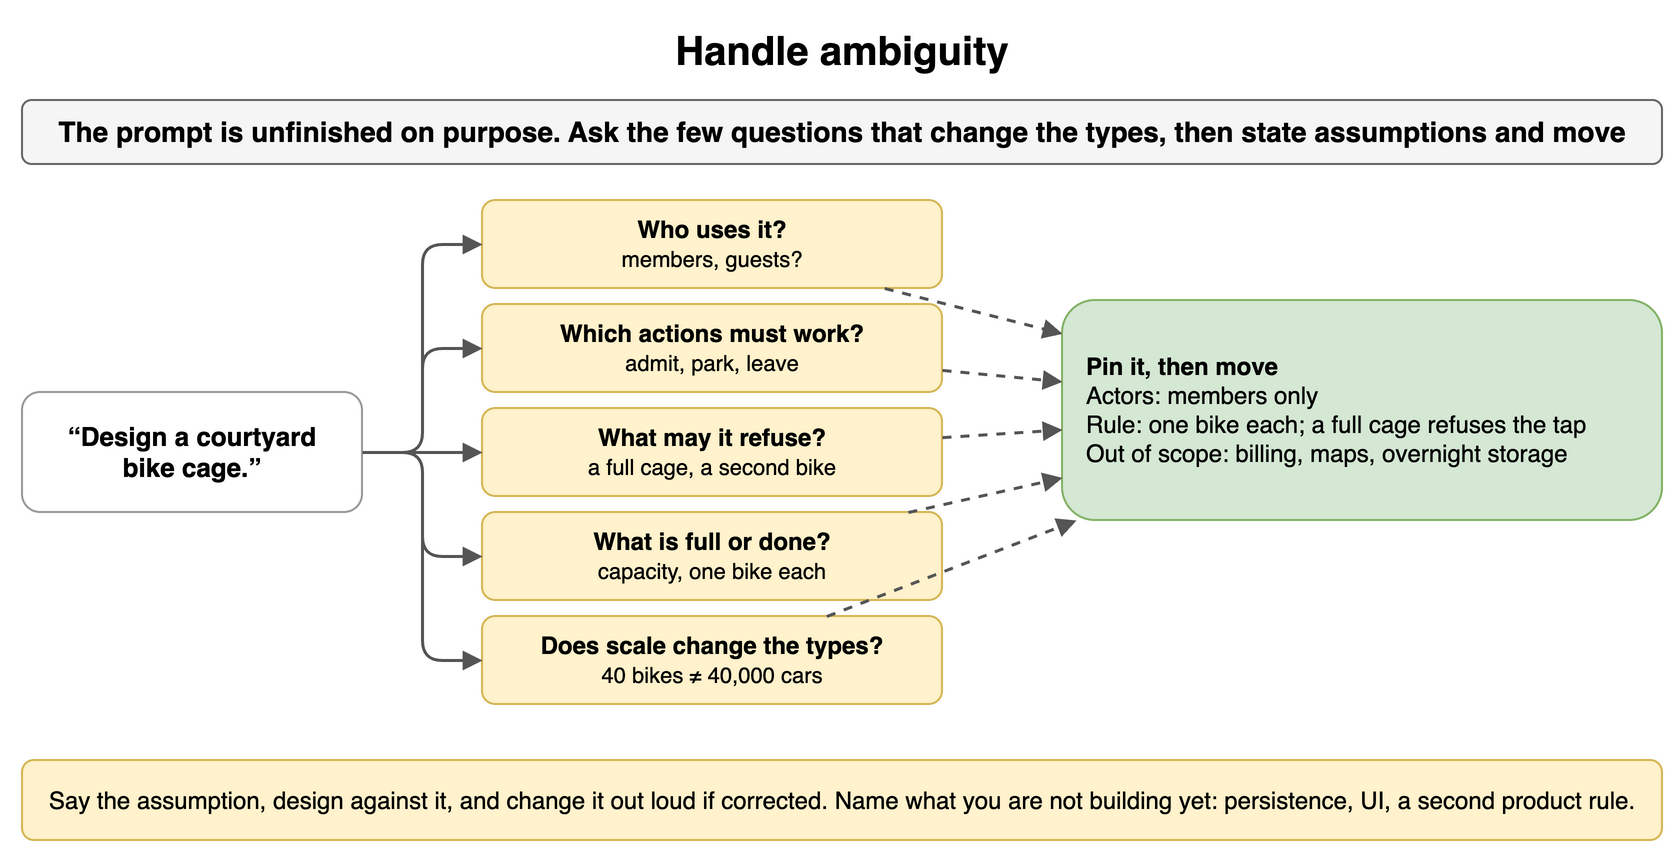

The diagram above was exported from draw.io. Its source (the exported page's mxGraphModel, read from the mxfile embedded in the PNG):
<mxGraphModel dx="900" dy="434" grid="1" gridSize="10" guides="1" tooltips="1" connect="1" arrows="1" fold="1" page="1" pageScale="1" pageWidth="900" pageHeight="434" math="0" shadow="0">
  <root>
    <mxCell id="0" />
    <mxCell id="1" parent="0" />
    <mxCell id="c11" value="Handle ambiguity" style="text;html=1;align=center;verticalAlign=middle;whiteSpace=wrap;fontSize=20;fontStyle=1;" vertex="1" parent="1">
      <mxGeometry x="40" y="10" width="820" height="30" as="geometry" />
    </mxCell>
    <mxCell id="c12" value="The prompt is unfinished on purpose. Ask the few questions that change the types, then state assumptions and move" style="rounded=1;whiteSpace=wrap;html=1;fillColor=#f5f5f5;strokeColor=#666666;fontStyle=1;fontSize=14;" vertex="1" parent="1">
      <mxGeometry x="40" y="50" width="820" height="32" as="geometry" />
    </mxCell>
    <mxCell id="c13" value="“Design a courtyard&lt;br&gt;bike cage.”" style="rounded=1;whiteSpace=wrap;html=1;fillColor=#ffffff;strokeColor=#999999;fontSize=13;align=center;fontStyle=1;" vertex="1" parent="1">
      <mxGeometry x="40" y="196" width="170" height="60" as="geometry" />
    </mxCell>
    <mxCell id="c14" value="&lt;b&gt;Who uses it?&lt;/b&gt;&lt;br&gt;&lt;span style='font-weight:normal;font-size:11px'&gt;members, guests?&lt;/span&gt;" style="rounded=1;whiteSpace=wrap;html=1;fillColor=#fff2cc;strokeColor=#d6b656;fontSize=12;align=center;fontStyle=1;" vertex="1" parent="1">
      <mxGeometry x="270" y="100" width="230" height="44" as="geometry" />
    </mxCell>
    <mxCell id="c15" value="" style="endArrow=block;endSize=6;html=1;strokeWidth=1.5;strokeColor=#555555;fontSize=11;labelBackgroundColor=#ffffff;edgeStyle=orthogonalEdgeStyle;rounded=1;exitX=1;exitY=0.5;entryX=0;entryY=0.5;" edge="1" parent="1" source="c13" target="c14">
      <mxGeometry relative="1" as="geometry" />
    </mxCell>
    <mxCell id="c16" value="&lt;b&gt;Which actions must work?&lt;/b&gt;&lt;br&gt;&lt;span style='font-weight:normal;font-size:11px'&gt;admit, park, leave&lt;/span&gt;" style="rounded=1;whiteSpace=wrap;html=1;fillColor=#fff2cc;strokeColor=#d6b656;fontSize=12;align=center;fontStyle=1;" vertex="1" parent="1">
      <mxGeometry x="270" y="152" width="230" height="44" as="geometry" />
    </mxCell>
    <mxCell id="c17" value="" style="endArrow=block;endSize=6;html=1;strokeWidth=1.5;strokeColor=#555555;fontSize=11;labelBackgroundColor=#ffffff;edgeStyle=orthogonalEdgeStyle;rounded=1;exitX=1;exitY=0.5;entryX=0;entryY=0.5;" edge="1" parent="1" source="c13" target="c16">
      <mxGeometry relative="1" as="geometry" />
    </mxCell>
    <mxCell id="c18" value="&lt;b&gt;What may it refuse?&lt;/b&gt;&lt;br&gt;&lt;span style='font-weight:normal;font-size:11px'&gt;a full cage, a second bike&lt;/span&gt;" style="rounded=1;whiteSpace=wrap;html=1;fillColor=#fff2cc;strokeColor=#d6b656;fontSize=12;align=center;fontStyle=1;" vertex="1" parent="1">
      <mxGeometry x="270" y="204" width="230" height="44" as="geometry" />
    </mxCell>
    <mxCell id="c19" value="" style="endArrow=block;endSize=6;html=1;strokeWidth=1.5;strokeColor=#555555;fontSize=11;labelBackgroundColor=#ffffff;edgeStyle=orthogonalEdgeStyle;rounded=1;exitX=1;exitY=0.5;entryX=0;entryY=0.5;" edge="1" parent="1" source="c13" target="c18">
      <mxGeometry relative="1" as="geometry" />
    </mxCell>
    <mxCell id="c110" value="&lt;b&gt;What is full or done?&lt;/b&gt;&lt;br&gt;&lt;span style='font-weight:normal;font-size:11px'&gt;capacity, one bike each&lt;/span&gt;" style="rounded=1;whiteSpace=wrap;html=1;fillColor=#fff2cc;strokeColor=#d6b656;fontSize=12;align=center;fontStyle=1;" vertex="1" parent="1">
      <mxGeometry x="270" y="256" width="230" height="44" as="geometry" />
    </mxCell>
    <mxCell id="c111" value="" style="endArrow=block;endSize=6;html=1;strokeWidth=1.5;strokeColor=#555555;fontSize=11;labelBackgroundColor=#ffffff;edgeStyle=orthogonalEdgeStyle;rounded=1;exitX=1;exitY=0.5;entryX=0;entryY=0.5;" edge="1" parent="1" source="c13" target="c110">
      <mxGeometry relative="1" as="geometry" />
    </mxCell>
    <mxCell id="c112" value="&lt;b&gt;Does scale change the types?&lt;/b&gt;&lt;br&gt;&lt;span style='font-weight:normal;font-size:11px'&gt;40 bikes ≠ 40,000 cars&lt;/span&gt;" style="rounded=1;whiteSpace=wrap;html=1;fillColor=#fff2cc;strokeColor=#d6b656;fontSize=12;align=center;fontStyle=1;" vertex="1" parent="1">
      <mxGeometry x="270" y="308" width="230" height="44" as="geometry" />
    </mxCell>
    <mxCell id="c113" value="" style="endArrow=block;endSize=6;html=1;strokeWidth=1.5;strokeColor=#555555;fontSize=11;labelBackgroundColor=#ffffff;edgeStyle=orthogonalEdgeStyle;rounded=1;exitX=1;exitY=0.5;entryX=0;entryY=0.5;" edge="1" parent="1" source="c13" target="c112">
      <mxGeometry relative="1" as="geometry" />
    </mxCell>
    <mxCell id="c114" value="&lt;b&gt;Pin it, then move&lt;/b&gt;&lt;br&gt;Actors: members only&lt;br&gt;Rule: one bike each; a full cage refuses the tap&lt;br&gt;Out of scope: billing, maps, overnight storage" style="rounded=1;whiteSpace=wrap;html=1;fillColor=#d5e8d4;strokeColor=#82b366;fontSize=12;align=left;spacingLeft=10;" vertex="1" parent="1">
      <mxGeometry x="560" y="150" width="300" height="110" as="geometry" />
    </mxCell>
    <mxCell id="c115" value="" style="endArrow=block;endSize=6;html=1;strokeWidth=1.5;strokeColor=#555555;fontSize=11;labelBackgroundColor=#ffffff;dashed=1;" edge="1" parent="1" source="c14" target="c114">
      <mxGeometry relative="1" as="geometry" />
    </mxCell>
    <mxCell id="c116" value="" style="endArrow=block;endSize=6;html=1;strokeWidth=1.5;strokeColor=#555555;fontSize=11;labelBackgroundColor=#ffffff;dashed=1;" edge="1" parent="1" source="c16" target="c114">
      <mxGeometry relative="1" as="geometry" />
    </mxCell>
    <mxCell id="c117" value="" style="endArrow=block;endSize=6;html=1;strokeWidth=1.5;strokeColor=#555555;fontSize=11;labelBackgroundColor=#ffffff;dashed=1;" edge="1" parent="1" source="c18" target="c114">
      <mxGeometry relative="1" as="geometry" />
    </mxCell>
    <mxCell id="c118" value="" style="endArrow=block;endSize=6;html=1;strokeWidth=1.5;strokeColor=#555555;fontSize=11;labelBackgroundColor=#ffffff;dashed=1;" edge="1" parent="1" source="c110" target="c114">
      <mxGeometry relative="1" as="geometry" />
    </mxCell>
    <mxCell id="c119" value="" style="endArrow=block;endSize=6;html=1;strokeWidth=1.5;strokeColor=#555555;fontSize=11;labelBackgroundColor=#ffffff;dashed=1;" edge="1" parent="1" source="c112" target="c114">
      <mxGeometry relative="1" as="geometry" />
    </mxCell>
    <mxCell id="c120" value="Say the assumption, design against it, and change it out loud if corrected. Name what you are not building yet: persistence, UI, a second product rule." style="rounded=1;whiteSpace=wrap;html=1;fillColor=#fff2cc;strokeColor=#d6b656;fontSize=12;align=center;" vertex="1" parent="1">
      <mxGeometry x="40" y="380" width="820" height="40" as="geometry" />
    </mxCell>
  </root>
</mxGraphModel>